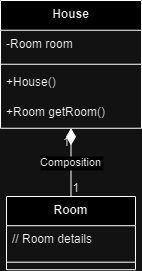

The diagram above was exported from draw.io. Its source (the exported page's mxGraphModel, read from the mxfile embedded in the PNG):
<mxGraphModel dx="1434" dy="707" grid="1" gridSize="10" guides="1" tooltips="1" connect="1" arrows="1" fold="1" page="1" pageScale="1" pageWidth="850" pageHeight="1100" math="0" shadow="0">
  <root>
    <mxCell id="0" />
    <mxCell id="1" parent="0" />
    <mxCell id="pNHo1v0jE8mYCApmmI1u-1" value="House" style="swimlane;fontStyle=1;align=center;verticalAlign=top;childLayout=stackLayout;horizontal=1;startSize=29.75;horizontalStack=0;resizeParent=1;resizeParentMax=0;resizeLast=0;collapsible=0;marginBottom=0;" parent="1" vertex="1">
      <mxGeometry x="20" y="20" width="141" height="127.75" as="geometry" />
    </mxCell>
    <mxCell id="pNHo1v0jE8mYCApmmI1u-2" value="-Room room" style="text;strokeColor=none;fillColor=none;align=left;verticalAlign=top;spacingLeft=4;spacingRight=4;overflow=hidden;rotatable=0;points=[[0,0.5],[1,0.5]];portConstraint=eastwest;" parent="pNHo1v0jE8mYCApmmI1u-1" vertex="1">
      <mxGeometry y="29.75" width="141" height="30" as="geometry" />
    </mxCell>
    <mxCell id="pNHo1v0jE8mYCApmmI1u-3" style="line;strokeWidth=1;fillColor=none;align=left;verticalAlign=middle;spacingTop=-1;spacingLeft=3;spacingRight=3;rotatable=0;labelPosition=right;points=[];portConstraint=eastwest;strokeColor=inherit;" parent="pNHo1v0jE8mYCApmmI1u-1" vertex="1">
      <mxGeometry y="59.75" width="141" height="8" as="geometry" />
    </mxCell>
    <mxCell id="pNHo1v0jE8mYCApmmI1u-4" value="+House()" style="text;strokeColor=none;fillColor=none;align=left;verticalAlign=top;spacingLeft=4;spacingRight=4;overflow=hidden;rotatable=0;points=[[0,0.5],[1,0.5]];portConstraint=eastwest;" parent="pNHo1v0jE8mYCApmmI1u-1" vertex="1">
      <mxGeometry y="67.75" width="141" height="30" as="geometry" />
    </mxCell>
    <mxCell id="pNHo1v0jE8mYCApmmI1u-5" value="+Room getRoom()" style="text;strokeColor=none;fillColor=none;align=left;verticalAlign=top;spacingLeft=4;spacingRight=4;overflow=hidden;rotatable=0;points=[[0,0.5],[1,0.5]];portConstraint=eastwest;" parent="pNHo1v0jE8mYCApmmI1u-1" vertex="1">
      <mxGeometry y="97.75" width="141" height="30" as="geometry" />
    </mxCell>
    <mxCell id="pNHo1v0jE8mYCApmmI1u-6" value="Room" style="swimlane;fontStyle=1;align=center;verticalAlign=top;childLayout=stackLayout;horizontal=1;startSize=29.2;horizontalStack=0;resizeParent=1;resizeParentMax=0;resizeLast=0;collapsible=0;marginBottom=0;" parent="1" vertex="1">
      <mxGeometry x="26" y="216" width="129" height="73.2" as="geometry" />
    </mxCell>
    <mxCell id="pNHo1v0jE8mYCApmmI1u-7" value="// Room details" style="text;strokeColor=none;fillColor=none;align=left;verticalAlign=top;spacingLeft=4;spacingRight=4;overflow=hidden;rotatable=0;points=[[0,0.5],[1,0.5]];portConstraint=eastwest;" parent="pNHo1v0jE8mYCApmmI1u-6" vertex="1">
      <mxGeometry y="29.2" width="129" height="29" as="geometry" />
    </mxCell>
    <mxCell id="pNHo1v0jE8mYCApmmI1u-8" style="line;strokeWidth=1;fillColor=none;align=left;verticalAlign=middle;spacingTop=-1;spacingLeft=3;spacingRight=3;rotatable=0;labelPosition=right;points=[];portConstraint=eastwest;strokeColor=inherit;" parent="pNHo1v0jE8mYCApmmI1u-6" vertex="1">
      <mxGeometry y="58.2" width="129" height="15" as="geometry" />
    </mxCell>
    <mxCell id="pNHo1v0jE8mYCApmmI1u-9" value="Composition" style="curved=1;startArrow=diamondThin;startSize=14;startFill=1;endArrow=none;exitX=0.5;exitY=1;entryX=0.5;entryY=0;rounded=0;" parent="1" source="pNHo1v0jE8mYCApmmI1u-1" target="pNHo1v0jE8mYCApmmI1u-6" edge="1">
      <mxGeometry relative="1" as="geometry">
        <Array as="points" />
      </mxGeometry>
    </mxCell>
    <mxCell id="pNHo1v0jE8mYCApmmI1u-10" value="1" style="edgeLabel;resizable=0;labelBackgroundColor=none;fontSize=12;align=right;verticalAlign=top;" parent="pNHo1v0jE8mYCApmmI1u-9" vertex="1">
      <mxGeometry x="-1" relative="1" as="geometry" />
    </mxCell>
    <mxCell id="pNHo1v0jE8mYCApmmI1u-11" value="1" style="edgeLabel;resizable=0;labelBackgroundColor=none;fontSize=12;align=left;verticalAlign=bottom;" parent="pNHo1v0jE8mYCApmmI1u-9" vertex="1">
      <mxGeometry x="1" relative="1" as="geometry" />
    </mxCell>
  </root>
</mxGraphModel>